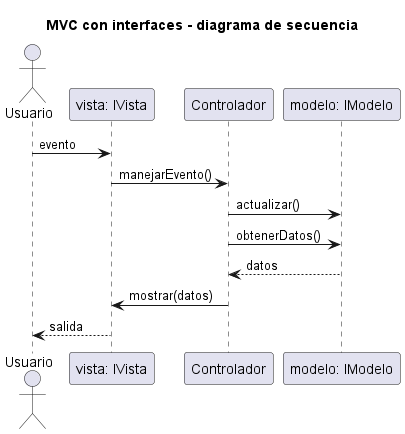

The diagram above was rendered by PlantUML. Its source (embedded in the PNG):
@startuml
title MVC con interfaces - diagrama de secuencia
actor Usuario
participant "vista: IVista" as View
participant Controlador
participant "modelo: IModelo" as Model
Usuario -> View : evento
View -> Controlador : manejarEvento()
Controlador -> Model : actualizar()
Controlador -> Model : obtenerDatos()
Model --> Controlador : datos
Controlador -> View : mostrar(datos)
View --> Usuario : salida
@enduml